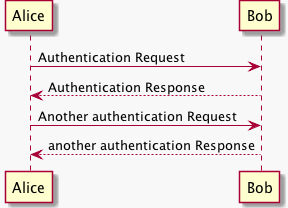

The diagram above was rendered by PlantUML. Its source (embedded in the PNG):
@startuml
skinparam backgroundColor #f8f8f8  
Alice -> Bob: Authentication Request  
Bob --> Alice: Authentication Response

Alice -> Bob: Another authentication Request  
Alice <-- Bob: another authentication Response

@enduml